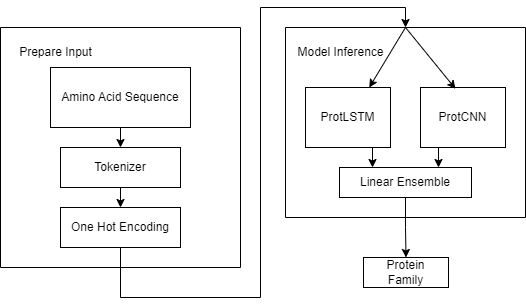

The diagram above was exported from draw.io. Its source (the exported page's mxGraphModel, read from the mxfile embedded in the PNG):
<mxGraphModel dx="1209" dy="670" grid="1" gridSize="10" guides="1" tooltips="1" connect="1" arrows="1" fold="1" page="1" pageScale="1" pageWidth="850" pageHeight="1100" math="0" shadow="0">
  <root>
    <mxCell id="0" />
    <mxCell id="1" parent="0" />
    <mxCell id="yRsWnAj-SJC5FyagotfU-4" value="" style="swimlane;startSize=0;" vertex="1" parent="1">
      <mxGeometry x="305" y="30" width="240" height="190" as="geometry" />
    </mxCell>
    <mxCell id="yRsWnAj-SJC5FyagotfU-5" value="Model Inference" style="text;html=1;align=center;verticalAlign=middle;resizable=0;points=[];autosize=1;strokeColor=none;fillColor=none;" vertex="1" parent="yRsWnAj-SJC5FyagotfU-4">
      <mxGeometry y="10" width="110" height="30" as="geometry" />
    </mxCell>
    <mxCell id="yRsWnAj-SJC5FyagotfU-24" style="edgeStyle=orthogonalEdgeStyle;rounded=0;orthogonalLoop=1;jettySize=auto;html=1;exitX=0.25;exitY=1;exitDx=0;exitDy=0;entryX=0.75;entryY=0;entryDx=0;entryDy=0;" edge="1" parent="yRsWnAj-SJC5FyagotfU-4" source="yRsWnAj-SJC5FyagotfU-1" target="yRsWnAj-SJC5FyagotfU-21">
      <mxGeometry relative="1" as="geometry" />
    </mxCell>
    <mxCell id="yRsWnAj-SJC5FyagotfU-1" value="ProtCNN" style="rounded=0;whiteSpace=wrap;html=1;" vertex="1" parent="yRsWnAj-SJC5FyagotfU-4">
      <mxGeometry x="135" y="60" width="85" height="60" as="geometry" />
    </mxCell>
    <mxCell id="yRsWnAj-SJC5FyagotfU-23" style="edgeStyle=orthogonalEdgeStyle;rounded=0;orthogonalLoop=1;jettySize=auto;html=1;exitX=0.75;exitY=1;exitDx=0;exitDy=0;entryX=0.25;entryY=0;entryDx=0;entryDy=0;" edge="1" parent="yRsWnAj-SJC5FyagotfU-4" source="yRsWnAj-SJC5FyagotfU-3" target="yRsWnAj-SJC5FyagotfU-21">
      <mxGeometry relative="1" as="geometry" />
    </mxCell>
    <mxCell id="yRsWnAj-SJC5FyagotfU-3" value="ProtLSTM" style="rounded=0;whiteSpace=wrap;html=1;" vertex="1" parent="yRsWnAj-SJC5FyagotfU-4">
      <mxGeometry x="20" y="60" width="85" height="60" as="geometry" />
    </mxCell>
    <mxCell id="yRsWnAj-SJC5FyagotfU-17" value="" style="endArrow=classic;html=1;rounded=0;exitX=0.5;exitY=0;exitDx=0;exitDy=0;entryX=0.75;entryY=0;entryDx=0;entryDy=0;" edge="1" parent="yRsWnAj-SJC5FyagotfU-4" source="yRsWnAj-SJC5FyagotfU-4" target="yRsWnAj-SJC5FyagotfU-3">
      <mxGeometry width="50" height="50" relative="1" as="geometry">
        <mxPoint x="95" y="330" as="sourcePoint" />
        <mxPoint x="145" y="280" as="targetPoint" />
      </mxGeometry>
    </mxCell>
    <mxCell id="yRsWnAj-SJC5FyagotfU-16" value="" style="endArrow=classic;html=1;rounded=0;exitX=0.5;exitY=0;exitDx=0;exitDy=0;entryX=0.412;entryY=0.022;entryDx=0;entryDy=0;entryPerimeter=0;" edge="1" parent="yRsWnAj-SJC5FyagotfU-4" source="yRsWnAj-SJC5FyagotfU-4" target="yRsWnAj-SJC5FyagotfU-1">
      <mxGeometry width="50" height="50" relative="1" as="geometry">
        <mxPoint x="95" y="330" as="sourcePoint" />
        <mxPoint x="145" y="280" as="targetPoint" />
      </mxGeometry>
    </mxCell>
    <mxCell id="yRsWnAj-SJC5FyagotfU-21" value="Linear Ensemble" style="rounded=0;whiteSpace=wrap;html=1;" vertex="1" parent="yRsWnAj-SJC5FyagotfU-4">
      <mxGeometry x="54" y="140" width="132" height="30" as="geometry" />
    </mxCell>
    <mxCell id="yRsWnAj-SJC5FyagotfU-6" value="" style="swimlane;startSize=0;" vertex="1" parent="1">
      <mxGeometry x="20" y="30" width="240" height="240" as="geometry" />
    </mxCell>
    <mxCell id="yRsWnAj-SJC5FyagotfU-7" value="Prepare Input" style="text;html=1;align=center;verticalAlign=middle;resizable=0;points=[];autosize=1;strokeColor=none;fillColor=none;" vertex="1" parent="yRsWnAj-SJC5FyagotfU-6">
      <mxGeometry x="5" y="10" width="100" height="30" as="geometry" />
    </mxCell>
    <mxCell id="yRsWnAj-SJC5FyagotfU-8" value="Amino Acid Sequence" style="rounded=0;whiteSpace=wrap;html=1;" vertex="1" parent="yRsWnAj-SJC5FyagotfU-6">
      <mxGeometry x="50" y="40" width="140" height="60" as="geometry" />
    </mxCell>
    <mxCell id="yRsWnAj-SJC5FyagotfU-9" value="Tokenizer" style="rounded=0;whiteSpace=wrap;html=1;" vertex="1" parent="yRsWnAj-SJC5FyagotfU-6">
      <mxGeometry x="60" y="120" width="120" height="40" as="geometry" />
    </mxCell>
    <mxCell id="yRsWnAj-SJC5FyagotfU-10" value="One Hot Encoding" style="rounded=0;whiteSpace=wrap;html=1;" vertex="1" parent="yRsWnAj-SJC5FyagotfU-6">
      <mxGeometry x="60" y="180" width="120" height="40" as="geometry" />
    </mxCell>
    <mxCell id="yRsWnAj-SJC5FyagotfU-11" value="" style="endArrow=classic;html=1;rounded=0;exitX=0.5;exitY=1;exitDx=0;exitDy=0;entryX=0.5;entryY=0;entryDx=0;entryDy=0;" edge="1" parent="yRsWnAj-SJC5FyagotfU-6" source="yRsWnAj-SJC5FyagotfU-8" target="yRsWnAj-SJC5FyagotfU-9">
      <mxGeometry width="50" height="50" relative="1" as="geometry">
        <mxPoint x="110" y="320" as="sourcePoint" />
        <mxPoint x="160" y="270" as="targetPoint" />
      </mxGeometry>
    </mxCell>
    <mxCell id="yRsWnAj-SJC5FyagotfU-12" value="" style="endArrow=classic;html=1;rounded=0;exitX=0.5;exitY=1;exitDx=0;exitDy=0;entryX=0.5;entryY=0;entryDx=0;entryDy=0;" edge="1" parent="yRsWnAj-SJC5FyagotfU-6" source="yRsWnAj-SJC5FyagotfU-9" target="yRsWnAj-SJC5FyagotfU-10">
      <mxGeometry width="50" height="50" relative="1" as="geometry">
        <mxPoint x="130" y="110" as="sourcePoint" />
        <mxPoint x="130" y="130" as="targetPoint" />
      </mxGeometry>
    </mxCell>
    <mxCell id="yRsWnAj-SJC5FyagotfU-13" value="" style="endArrow=classic;html=1;rounded=0;exitX=0.5;exitY=1;exitDx=0;exitDy=0;entryX=0.5;entryY=0;entryDx=0;entryDy=0;" edge="1" parent="1" source="yRsWnAj-SJC5FyagotfU-10" target="yRsWnAj-SJC5FyagotfU-4">
      <mxGeometry width="50" height="50" relative="1" as="geometry">
        <mxPoint x="150" y="200" as="sourcePoint" />
        <mxPoint x="150" y="220" as="targetPoint" />
        <Array as="points">
          <mxPoint x="140" y="300" />
          <mxPoint x="280" y="300" />
          <mxPoint x="280" y="10" />
          <mxPoint x="425" y="10" />
        </Array>
      </mxGeometry>
    </mxCell>
    <mxCell id="yRsWnAj-SJC5FyagotfU-15" value="Protein&lt;br&gt;Family" style="rounded=0;whiteSpace=wrap;html=1;" vertex="1" parent="1">
      <mxGeometry x="383" y="260" width="85" height="30" as="geometry" />
    </mxCell>
    <mxCell id="yRsWnAj-SJC5FyagotfU-25" style="edgeStyle=orthogonalEdgeStyle;rounded=0;orthogonalLoop=1;jettySize=auto;html=1;exitX=0.5;exitY=1;exitDx=0;exitDy=0;entryX=0.5;entryY=0;entryDx=0;entryDy=0;" edge="1" parent="1" source="yRsWnAj-SJC5FyagotfU-21" target="yRsWnAj-SJC5FyagotfU-15">
      <mxGeometry relative="1" as="geometry" />
    </mxCell>
  </root>
</mxGraphModel>